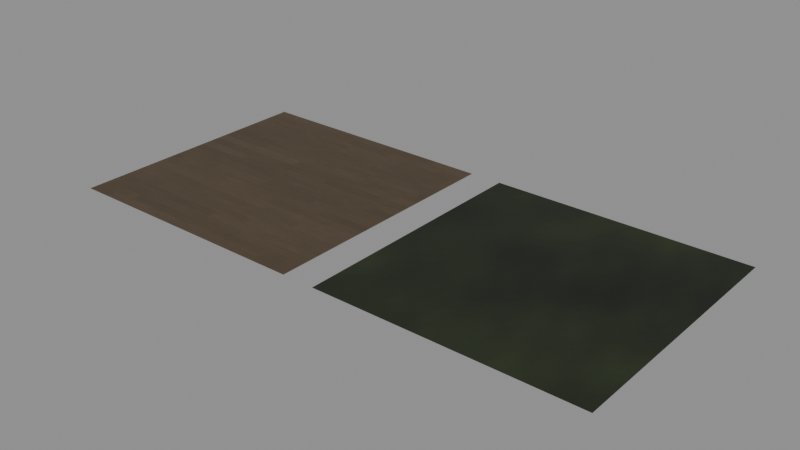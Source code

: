 # Source: ground-materials.blend  (saved by Blender 4.3.34; exported with 4.5.12 LTS)
import bpy
from mathutils import Matrix  # noqa: F401  (used for matrix-valued properties, if any)

bpy.ops.wm.read_factory_settings(use_empty=True)
scene = bpy.context.scene
scene.name = 'Scene'

# ---- images (referenced by path relative to the original .blend; pixels are not part of the script)
import os
ASSET_DIR = os.environ.get("B2B_ASSET_DIR", "")  # directory of the original .blend (textures are referenced by path, not embedded)
HERE = os.path.dirname(os.path.abspath(__file__))  # packed textures are extracted next to this script under _unpacked/

def load_image(name, relpath, width, height, colorspace="sRGB"):
    """Load a texture the original file referenced (path relative to the .blend, or extracted next to this script)."""
    p = next((c for c in (os.path.join(HERE, relpath), os.path.join(ASSET_DIR, relpath)) if relpath and os.path.exists(c)), "")
    if p:
        img = bpy.data.images.load(p, check_existing=True)
        img.name = name
    else:  # same state as the original file: an image datablock whose file is absent (Cycles renders it pink)
        img = bpy.data.images.new(name, width, height)
        img.source = "FILE"
        img.filepath = "//" + (relpath or name)
    img.colorspace_settings.name = colorspace
    return img
img_collection_floor_color = load_image('collection_floor_color', '_unpacked/collection_floor_color.d0ada2e6.jpg', 1024, 1024, 'sRGB')
img_collection_floor_roughness = load_image('collection_floor_roughness', '_unpacked/collection_floor_roughness.357625af.jpg', 1024, 1024, 'Non-Color')
img_collection_garden_color = load_image('collection_garden_color', '_unpacked/collection_garden_color.e2c029dd.jpg', 1024, 1024, 'sRGB')
img_collection_garden_normal = load_image('collection_garden_normal', '_unpacked/collection_garden_normal.69cd7550.jpg', 1024, 1024, 'Non-Color')

# ---- materials (node trees are filled in below, after node groups)
mat_collection___floor = bpy.data.materials.new('Collection / floor')
mat_collection___garden = bpy.data.materials.new('Collection / garden')

# ---- material node trees
mat_collection___floor.use_nodes = True; mat_collection___floor.node_tree.nodes.clear()
_N = mat_collection___floor.node_tree.nodes; _L = mat_collection___floor.node_tree.links
n0 = _N.new('ShaderNodeBsdfPrincipled'); n0.name = 'Principled BSDF'; n0.location = (10, 300)
n1 = _N.new('ShaderNodeOutputMaterial'); n1.name = 'Material Output'; n1.location = (300, 300)
n2 = _N.new('ShaderNodeTexImage'); n2.name = 'Image Texture'; n2.location = (0, 0)
n2.image = img_collection_floor_color
n3 = _N.new('ShaderNodeTexImage'); n3.name = 'Image Texture.001'; n3.location = (0, 0)
n3.image = img_collection_floor_roughness
_L.new(n0.outputs[0], n1.inputs[0])
_L.new(n2.outputs[0], n0.inputs[0])
_L.new(n3.outputs[0], n0.inputs[2])
n1.is_active_output = True
mat_collection___garden.use_nodes = True; mat_collection___garden.node_tree.nodes.clear()
_N = mat_collection___garden.node_tree.nodes; _L = mat_collection___garden.node_tree.links
n0 = _N.new('ShaderNodeBsdfPrincipled'); n0.name = 'Principled BSDF'; n0.location = (10, 300)
n0.inputs[2].default_value = 0.94
n1 = _N.new('ShaderNodeOutputMaterial'); n1.name = 'Material Output'; n1.location = (300, 300)
n2 = _N.new('ShaderNodeTexImage'); n2.name = 'Image Texture'; n2.location = (0, 0)
n2.image = img_collection_garden_color
n3 = _N.new('ShaderNodeTexImage'); n3.name = 'Image Texture.001'; n3.location = (0, 0)
n3.image = img_collection_garden_normal
n4 = _N.new('ShaderNodeNormalMap'); n4.name = 'Normal Map'; n4.location = (0, 0)
n4.inputs[0].default_value = 0.4
_L.new(n0.outputs[0], n1.inputs[0])
_L.new(n2.outputs[0], n0.inputs[0])
_L.new(n3.outputs[0], n4.inputs[1])
_L.new(n4.outputs[0], n0.inputs[5])
n1.is_active_output = True

# ---- meshes
me_plane = bpy.data.meshes.new('Plane')
me_plane.from_pydata([(-2.0, -2.0, 0.0), (2.0, -2.0, 0.0), (-2.0, 2.0, 0.0), (2.0, 2.0, 0.0)], [], [(0, 1, 3, 2)])
_uv = me_plane.uv_layers.new(name='UVMap')
_uv.uv.foreach_set('vector', [0.0, 0.0, 1.0, 0.0, 1.0, 1.0, 0.0, 1.0])
me_plane.materials.append(mat_collection___floor)
me_plane.update()
me_plane_001 = bpy.data.meshes.new('Plane.001')
me_plane_001.from_pydata([(-2.0, -2.0, 0.0), (2.0, -2.0, 0.0), (-2.0, 2.0, 0.0), (2.0, 2.0, 0.0)], [], [(0, 1, 3, 2)])
_uv = me_plane_001.uv_layers.new(name='UVMap')
_uv.uv.foreach_set('vector', [0.0, 0.0, 1.0, 0.0, 1.0, 1.0, 0.0, 1.0])
me_plane_001.materials.append(mat_collection___garden)
me_plane_001.update()

# ---- objects
ob_floor_physical_scale_finish_study = bpy.data.objects.new('floor physical-scale finish study', me_plane)
ob_garden_physical_scale_finish_study = bpy.data.objects.new('garden physical-scale finish study', me_plane_001)

# ---- transforms, parenting, visibility, modifiers, constraints
ob_floor_physical_scale_finish_study.location = (0.0, 0.0, 0.0)
ob_garden_physical_scale_finish_study.location = (4.5, 0.0, 0.0)

# ---- collection membership
scene.collection.objects.link(ob_floor_physical_scale_finish_study)
scene.collection.objects.link(ob_garden_physical_scale_finish_study)

# ---- scene / render settings (as saved in the file)
scene.frame_start = 1; scene.frame_end = 250; scene.frame_set(1)
scene.render.engine = 'BLENDER_EEVEE_NEXT'
bpy.context.view_layer.update()

# ---- added for rendering (the .blend has no active camera and no usable light): camera, sun + grey world if the file has none
cam_auto = bpy.data.cameras.new('AutoCamera')
cam_auto.lens = 50.0
cam_auto.sensor_width = 36.0
cam_auto.clip_end = 1000.0
ob_auto_camera = bpy.data.objects.new('AutoCamera', cam_auto)
scene.collection.objects.link(ob_auto_camera)
ob_auto_camera.location = (10.9417, -10.43, 6.95336)
ob_auto_camera.rotation_euler = (1.09748, -7.21219e-08, 0.694738)
scene.camera = ob_auto_camera
light_auto_sun = bpy.data.lights.new('AutoSun', 'SUN')
light_auto_sun.energy = 3.0
light_auto_sun.angle = 0.0523599
ob_auto_sun = bpy.data.objects.new('AutoSun', light_auto_sun)
scene.collection.objects.link(ob_auto_sun)
ob_auto_sun.rotation_euler = (0.872665, 0.174533, 0.523599)
if scene.world is None:
    world_auto = bpy.data.worlds.new('AutoWorld')
    world_auto.color = (0.3, 0.3, 0.3)
    scene.world = world_auto
bpy.context.view_layer.update()
